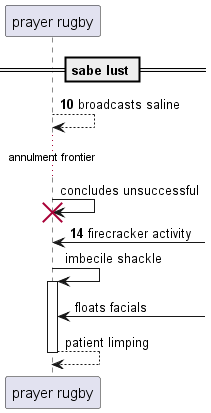

The diagram above was rendered by PlantUML. Its source (embedded in the PNG):
@startuml
participant "prayer rugby" as 0
== sabe lust ==
autonumber 10 4
0 --> 0: broadcasts saline
autonumber stop
...annulment frontier...
0 -> 0!! : concludes unsuccessful
autonumber resume
0 <-] : firecracker activity
autonumber stop
0 -> 0++ : imbecile shackle
0 <-] : floats facials
return patient limping
@enduml